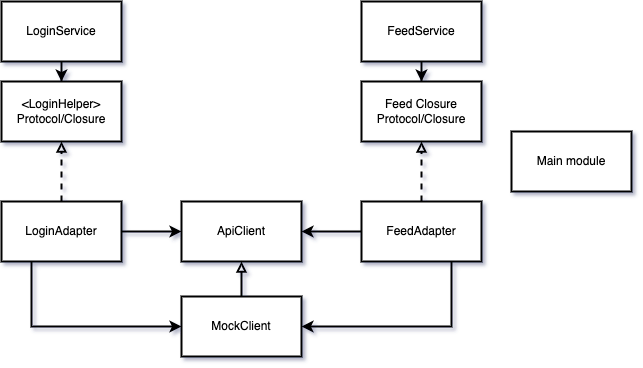

The diagram above was exported from draw.io. Its source (the exported page's mxGraphModel, read from the mxfile embedded in the PNG):
<mxGraphModel dx="946" dy="600" grid="1" gridSize="10" guides="1" tooltips="1" connect="1" arrows="1" fold="1" page="1" pageScale="1" pageWidth="827" pageHeight="1169" background="#FFFFFF" math="0" shadow="0">
  <root>
    <mxCell id="0" />
    <mxCell id="1" parent="0" />
    <mxCell id="gQNxnvPh018VMC9hus7E-5" style="edgeStyle=orthogonalEdgeStyle;orthogonalLoop=1;jettySize=auto;html=1;entryX=0.5;entryY=0;entryDx=0;entryDy=0;strokeWidth=2;rounded=0;" parent="1" source="gQNxnvPh018VMC9hus7E-1" target="gQNxnvPh018VMC9hus7E-3" edge="1">
      <mxGeometry relative="1" as="geometry" />
    </mxCell>
    <mxCell id="gQNxnvPh018VMC9hus7E-1" value="LoginService" style="whiteSpace=wrap;html=1;strokeWidth=2;rounded=0;" parent="1" vertex="1">
      <mxGeometry x="160" y="230" width="120" height="60" as="geometry" />
    </mxCell>
    <mxCell id="gQNxnvPh018VMC9hus7E-6" style="edgeStyle=orthogonalEdgeStyle;orthogonalLoop=1;jettySize=auto;html=1;entryX=0.5;entryY=0;entryDx=0;entryDy=0;strokeWidth=2;rounded=0;" parent="1" source="gQNxnvPh018VMC9hus7E-2" target="gQNxnvPh018VMC9hus7E-4" edge="1">
      <mxGeometry relative="1" as="geometry" />
    </mxCell>
    <mxCell id="gQNxnvPh018VMC9hus7E-2" value="FeedService" style="whiteSpace=wrap;html=1;strokeWidth=2;rounded=0;" parent="1" vertex="1">
      <mxGeometry x="520" y="230" width="120" height="60" as="geometry" />
    </mxCell>
    <mxCell id="gQNxnvPh018VMC9hus7E-3" value="&amp;lt;LoginHelper&amp;gt;&lt;br&gt;Protocol/Closure" style="whiteSpace=wrap;html=1;strokeWidth=2;rounded=0;" parent="1" vertex="1">
      <mxGeometry x="160" y="310" width="120" height="60" as="geometry" />
    </mxCell>
    <mxCell id="gQNxnvPh018VMC9hus7E-4" value="Feed Closure&lt;br&gt;Protocol/Closure" style="whiteSpace=wrap;html=1;strokeWidth=2;rounded=0;" parent="1" vertex="1">
      <mxGeometry x="520" y="310" width="120" height="60" as="geometry" />
    </mxCell>
    <mxCell id="gQNxnvPh018VMC9hus7E-10" style="edgeStyle=orthogonalEdgeStyle;orthogonalLoop=1;jettySize=auto;html=1;entryX=0.5;entryY=1;entryDx=0;entryDy=0;dashed=1;endArrow=block;endFill=0;strokeWidth=2;rounded=0;" parent="1" source="gQNxnvPh018VMC9hus7E-7" target="gQNxnvPh018VMC9hus7E-3" edge="1">
      <mxGeometry relative="1" as="geometry" />
    </mxCell>
    <mxCell id="gQNxnvPh018VMC9hus7E-16" style="edgeStyle=orthogonalEdgeStyle;orthogonalLoop=1;jettySize=auto;html=1;exitX=0.25;exitY=1;exitDx=0;exitDy=0;entryX=0;entryY=0.5;entryDx=0;entryDy=0;endArrow=classic;endFill=1;strokeWidth=2;rounded=0;" parent="1" source="gQNxnvPh018VMC9hus7E-7" target="gQNxnvPh018VMC9hus7E-14" edge="1">
      <mxGeometry relative="1" as="geometry" />
    </mxCell>
    <mxCell id="SadoD1L1QYc1GyiMO8Ux-2" style="edgeStyle=orthogonalEdgeStyle;orthogonalLoop=1;jettySize=auto;html=1;entryX=0;entryY=0.5;entryDx=0;entryDy=0;strokeWidth=2;rounded=0;" parent="1" source="gQNxnvPh018VMC9hus7E-7" target="gQNxnvPh018VMC9hus7E-9" edge="1">
      <mxGeometry relative="1" as="geometry" />
    </mxCell>
    <mxCell id="gQNxnvPh018VMC9hus7E-7" value="LoginAdapter" style="whiteSpace=wrap;html=1;strokeWidth=2;rounded=0;" parent="1" vertex="1">
      <mxGeometry x="160" y="430" width="120" height="60" as="geometry" />
    </mxCell>
    <mxCell id="gQNxnvPh018VMC9hus7E-11" style="edgeStyle=orthogonalEdgeStyle;orthogonalLoop=1;jettySize=auto;html=1;entryX=0.5;entryY=1;entryDx=0;entryDy=0;dashed=1;endArrow=block;endFill=0;strokeWidth=2;rounded=0;" parent="1" source="gQNxnvPh018VMC9hus7E-8" target="gQNxnvPh018VMC9hus7E-4" edge="1">
      <mxGeometry relative="1" as="geometry" />
    </mxCell>
    <mxCell id="gQNxnvPh018VMC9hus7E-12" style="edgeStyle=orthogonalEdgeStyle;orthogonalLoop=1;jettySize=auto;html=1;entryX=1;entryY=0.5;entryDx=0;entryDy=0;endArrow=classic;endFill=1;strokeWidth=2;rounded=0;" parent="1" source="gQNxnvPh018VMC9hus7E-8" target="gQNxnvPh018VMC9hus7E-9" edge="1">
      <mxGeometry relative="1" as="geometry">
        <Array as="points">
          <mxPoint x="620" y="460" />
        </Array>
      </mxGeometry>
    </mxCell>
    <mxCell id="gQNxnvPh018VMC9hus7E-17" style="edgeStyle=orthogonalEdgeStyle;orthogonalLoop=1;jettySize=auto;html=1;exitX=0.75;exitY=1;exitDx=0;exitDy=0;entryX=1;entryY=0.5;entryDx=0;entryDy=0;endArrow=classic;endFill=1;strokeWidth=2;rounded=0;" parent="1" source="gQNxnvPh018VMC9hus7E-8" target="gQNxnvPh018VMC9hus7E-14" edge="1">
      <mxGeometry relative="1" as="geometry" />
    </mxCell>
    <mxCell id="gQNxnvPh018VMC9hus7E-8" value="FeedAdapter" style="whiteSpace=wrap;html=1;strokeWidth=2;rounded=0;" parent="1" vertex="1">
      <mxGeometry x="520" y="430" width="120" height="60" as="geometry" />
    </mxCell>
    <mxCell id="gQNxnvPh018VMC9hus7E-9" value="ApiClient" style="whiteSpace=wrap;html=1;strokeWidth=2;rounded=0;" parent="1" vertex="1">
      <mxGeometry x="340" y="430" width="120" height="60" as="geometry" />
    </mxCell>
    <mxCell id="gQNxnvPh018VMC9hus7E-15" style="edgeStyle=orthogonalEdgeStyle;orthogonalLoop=1;jettySize=auto;html=1;entryX=0.5;entryY=1;entryDx=0;entryDy=0;endArrow=block;endFill=0;strokeWidth=2;rounded=0;" parent="1" source="gQNxnvPh018VMC9hus7E-14" target="gQNxnvPh018VMC9hus7E-9" edge="1">
      <mxGeometry relative="1" as="geometry" />
    </mxCell>
    <mxCell id="gQNxnvPh018VMC9hus7E-14" value="MockClient" style="whiteSpace=wrap;html=1;strokeWidth=2;rounded=0;" parent="1" vertex="1">
      <mxGeometry x="340" y="525" width="120" height="60" as="geometry" />
    </mxCell>
    <mxCell id="SadoD1L1QYc1GyiMO8Ux-1" value="Main module" style="whiteSpace=wrap;html=1;strokeWidth=2;rounded=0;" parent="1" vertex="1">
      <mxGeometry x="670" y="360" width="120" height="60" as="geometry" />
    </mxCell>
  </root>
</mxGraphModel>